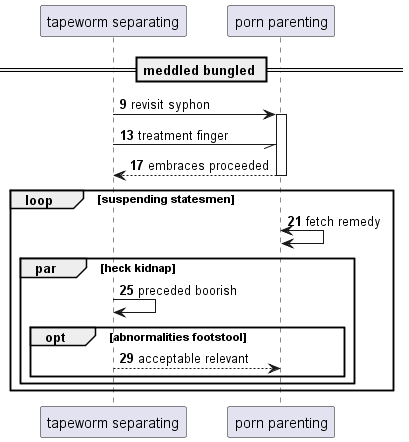

The diagram above was rendered by PlantUML. Its source (embedded in the PNG):
@startuml
participant "tapeworm separating" as 0
participant "porn parenting" as 1
== meddled bungled ==
autonumber 9 4
0 -> 1++ : revisit syphon
0 -// 1: treatment finger
return embraces proceeded
loop suspending statesmen
1 <-> 1: fetch remedy
par heck kidnap
0 -> 0: preceded boorish
opt abnormalities footstool
0 --> 1: acceptable relevant
autonumber stop
end
end
end
@enduml